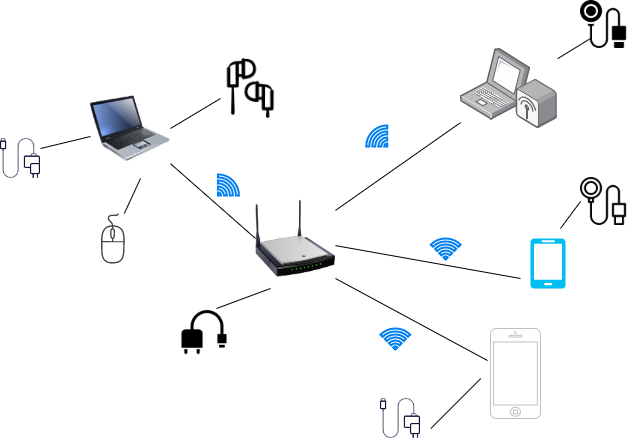

The diagram above was exported from draw.io. Its source (the exported page's mxGraphModel, read from the mxfile embedded in the PNG):
<mxGraphModel dx="1422" dy="794" grid="1" gridSize="10" guides="1" tooltips="1" connect="1" arrows="1" fold="1" page="1" pageScale="1" pageWidth="850" pageHeight="1100" math="0" shadow="0">
  <root>
    <mxCell id="0" />
    <mxCell id="1" parent="0" />
    <mxCell id="0ubavTTCOWxiOty0dTk_-1" value="" style="image;html=1;image=img/lib/clip_art/networking/Wireless_Router_N_128x128.png" vertex="1" parent="1">
      <mxGeometry x="345" y="280" width="80" height="80" as="geometry" />
    </mxCell>
    <mxCell id="0ubavTTCOWxiOty0dTk_-2" value="" style="image;html=1;image=img/lib/clip_art/computers/Laptop_128x128.png" vertex="1" parent="1">
      <mxGeometry x="180" y="170" width="80" height="80" as="geometry" />
    </mxCell>
    <mxCell id="0ubavTTCOWxiOty0dTk_-3" value="" style="points=[];aspect=fixed;html=1;align=center;shadow=0;dashed=0;image;image=img/lib/allied_telesis/wireless/Laptop_Wireless.svg;" vertex="1" parent="1">
      <mxGeometry x="550" y="130" width="97.22" height="80" as="geometry" />
    </mxCell>
    <mxCell id="0ubavTTCOWxiOty0dTk_-4" value="" style="pointerEvents=1;shadow=0;dashed=0;html=1;strokeColor=none;fillColor=#434445;aspect=fixed;labelPosition=center;verticalLabelPosition=bottom;verticalAlign=top;align=center;outlineConnect=0;shape=mxgraph.vvd.mouse;" vertex="1" parent="1">
      <mxGeometry x="190" y="295" width="24.5" height="50" as="geometry" />
    </mxCell>
    <mxCell id="0ubavTTCOWxiOty0dTk_-5" value="" style="html=1;verticalLabelPosition=bottom;labelBackgroundColor=#ffffff;verticalAlign=top;shadow=0;dashed=0;strokeWidth=1;shape=mxgraph.ios7.misc.iphone;strokeColor=#c0c0c0;" vertex="1" parent="1">
      <mxGeometry x="580" y="410" width="50" height="90" as="geometry" />
    </mxCell>
    <mxCell id="0ubavTTCOWxiOty0dTk_-6" value="" style="verticalLabelPosition=bottom;html=1;verticalAlign=top;align=center;strokeColor=none;fillColor=#00BEF2;shape=mxgraph.azure.mobile;pointerEvents=1;" vertex="1" parent="1">
      <mxGeometry x="620" y="320" width="35" height="50" as="geometry" />
    </mxCell>
    <mxCell id="0ubavTTCOWxiOty0dTk_-8" value="" style="shape=image;html=1;verticalAlign=top;verticalLabelPosition=bottom;labelBackgroundColor=#ffffff;imageAspect=0;aspect=fixed;image=https://cdn0.iconfinder.com/data/icons/doodle-audio-video-game/91/Audio_-_Video_-_Game_57-128.png" vertex="1" parent="1">
      <mxGeometry x="310" y="140" width="60" height="60" as="geometry" />
    </mxCell>
    <mxCell id="0ubavTTCOWxiOty0dTk_-9" value="" style="html=1;verticalLabelPosition=bottom;align=center;labelBackgroundColor=#ffffff;verticalAlign=top;strokeWidth=2;strokeColor=#0080F0;shadow=0;dashed=0;shape=mxgraph.ios7.icons.wifi;pointerEvents=1" vertex="1" parent="1">
      <mxGeometry x="520.3" y="320" width="29.7" height="21" as="geometry" />
    </mxCell>
    <mxCell id="0ubavTTCOWxiOty0dTk_-10" value="" style="html=1;verticalLabelPosition=bottom;align=center;labelBackgroundColor=#ffffff;verticalAlign=top;strokeWidth=2;strokeColor=#0080F0;shadow=0;dashed=0;shape=mxgraph.ios7.icons.wifi;pointerEvents=1;rotation=-45;" vertex="1" parent="1">
      <mxGeometry x="454.5" y="210" width="29.7" height="21" as="geometry" />
    </mxCell>
    <mxCell id="0ubavTTCOWxiOty0dTk_-11" value="" style="html=1;verticalLabelPosition=bottom;align=center;labelBackgroundColor=#ffffff;verticalAlign=top;strokeWidth=2;strokeColor=#0080F0;shadow=0;dashed=0;shape=mxgraph.ios7.icons.wifi;pointerEvents=1" vertex="1" parent="1">
      <mxGeometry x="470" y="410" width="29.7" height="21" as="geometry" />
    </mxCell>
    <mxCell id="0ubavTTCOWxiOty0dTk_-12" value="" style="html=1;verticalLabelPosition=bottom;align=center;labelBackgroundColor=#ffffff;verticalAlign=top;strokeWidth=2;strokeColor=#0080F0;shadow=0;dashed=0;shape=mxgraph.ios7.icons.wifi;pointerEvents=1;rotation=45;" vertex="1" parent="1">
      <mxGeometry x="300" y="259" width="29.7" height="21" as="geometry" />
    </mxCell>
    <mxCell id="0ubavTTCOWxiOty0dTk_-14" value="" style="endArrow=none;html=1;" edge="1" parent="1" source="0ubavTTCOWxiOty0dTk_-1" target="0ubavTTCOWxiOty0dTk_-3">
      <mxGeometry width="50" height="50" relative="1" as="geometry">
        <mxPoint x="480" y="260" as="sourcePoint" />
        <mxPoint x="530" y="210" as="targetPoint" />
      </mxGeometry>
    </mxCell>
    <mxCell id="0ubavTTCOWxiOty0dTk_-15" value="" style="endArrow=none;html=1;" edge="1" parent="1" source="0ubavTTCOWxiOty0dTk_-4">
      <mxGeometry width="50" height="50" relative="1" as="geometry">
        <mxPoint x="180" y="295" as="sourcePoint" />
        <mxPoint x="230" y="260" as="targetPoint" />
      </mxGeometry>
    </mxCell>
    <mxCell id="0ubavTTCOWxiOty0dTk_-16" value="" style="endArrow=none;html=1;" edge="1" parent="1" source="0ubavTTCOWxiOty0dTk_-1">
      <mxGeometry width="50" height="50" relative="1" as="geometry">
        <mxPoint x="444.35" y="345" as="sourcePoint" />
        <mxPoint x="610" y="360" as="targetPoint" />
        <Array as="points" />
      </mxGeometry>
    </mxCell>
    <mxCell id="0ubavTTCOWxiOty0dTk_-17" value="" style="endArrow=none;html=1;entryX=1;entryY=1;entryDx=0;entryDy=0;exitX=-0.06;exitY=0.356;exitDx=0;exitDy=0;exitPerimeter=0;" edge="1" parent="1" source="0ubavTTCOWxiOty0dTk_-5" target="0ubavTTCOWxiOty0dTk_-1">
      <mxGeometry width="50" height="50" relative="1" as="geometry">
        <mxPoint x="560" y="430" as="sourcePoint" />
        <mxPoint x="610" y="380" as="targetPoint" />
      </mxGeometry>
    </mxCell>
    <mxCell id="0ubavTTCOWxiOty0dTk_-18" value="" style="endArrow=none;html=1;exitX=1;exitY=0.5;exitDx=0;exitDy=0;" edge="1" parent="1" source="0ubavTTCOWxiOty0dTk_-2">
      <mxGeometry width="50" height="50" relative="1" as="geometry">
        <mxPoint x="260" y="220" as="sourcePoint" />
        <mxPoint x="310" y="180" as="targetPoint" />
      </mxGeometry>
    </mxCell>
    <mxCell id="0ubavTTCOWxiOty0dTk_-19" value="" style="endArrow=none;html=1;entryX=0;entryY=0.5;entryDx=0;entryDy=0;" edge="1" parent="1" source="0ubavTTCOWxiOty0dTk_-2" target="0ubavTTCOWxiOty0dTk_-1">
      <mxGeometry width="50" height="50" relative="1" as="geometry">
        <mxPoint x="260" y="310" as="sourcePoint" />
        <mxPoint x="330" y="310" as="targetPoint" />
      </mxGeometry>
    </mxCell>
    <mxCell id="0ubavTTCOWxiOty0dTk_-20" value="" style="shape=image;html=1;verticalAlign=top;verticalLabelPosition=bottom;labelBackgroundColor=#ffffff;imageAspect=0;aspect=fixed;image=https://cdn2.iconfinder.com/data/icons/mobile-smart-phone/64/iphone_ios11_charger_battery_charge_juice-128.png" vertex="1" parent="1">
      <mxGeometry x="90" y="220" width="40" height="40" as="geometry" />
    </mxCell>
    <mxCell id="0ubavTTCOWxiOty0dTk_-22" value="" style="endArrow=none;html=1;entryX=0;entryY=0.6;entryDx=0;entryDy=0;entryPerimeter=0;exitX=1;exitY=0.25;exitDx=0;exitDy=0;" edge="1" parent="1" source="0ubavTTCOWxiOty0dTk_-20" target="0ubavTTCOWxiOty0dTk_-2">
      <mxGeometry width="50" height="50" relative="1" as="geometry">
        <mxPoint x="130" y="250" as="sourcePoint" />
        <mxPoint x="180" y="200" as="targetPoint" />
      </mxGeometry>
    </mxCell>
    <mxCell id="0ubavTTCOWxiOty0dTk_-23" value="" style="shape=image;html=1;verticalAlign=top;verticalLabelPosition=bottom;labelBackgroundColor=#ffffff;imageAspect=0;aspect=fixed;image=https://cdn2.iconfinder.com/data/icons/mobile-smart-phone/64/iphone_ios11_charger_battery_charge_juice-128.png" vertex="1" parent="1">
      <mxGeometry x="470" y="480" width="40" height="40" as="geometry" />
    </mxCell>
    <mxCell id="0ubavTTCOWxiOty0dTk_-24" value="" style="shape=image;html=1;verticalAlign=top;verticalLabelPosition=bottom;labelBackgroundColor=#ffffff;imageAspect=0;aspect=fixed;image=https://cdn0.iconfinder.com/data/icons/iphone-7-airpods-icons/24/apple-icons-artboard_watch-magnet-charger-128.png" vertex="1" parent="1">
      <mxGeometry x="670" y="259" width="48" height="48" as="geometry" />
    </mxCell>
    <mxCell id="0ubavTTCOWxiOty0dTk_-25" value="" style="endArrow=none;html=1;" edge="1" parent="1">
      <mxGeometry width="50" height="50" relative="1" as="geometry">
        <mxPoint x="520.3" y="510" as="sourcePoint" />
        <mxPoint x="570.3" y="460" as="targetPoint" />
      </mxGeometry>
    </mxCell>
    <mxCell id="0ubavTTCOWxiOty0dTk_-26" value="" style="endArrow=none;html=1;entryX=0;entryY=0.5;entryDx=0;entryDy=0;" edge="1" parent="1" target="0ubavTTCOWxiOty0dTk_-24">
      <mxGeometry width="50" height="50" relative="1" as="geometry">
        <mxPoint x="650" y="310" as="sourcePoint" />
        <mxPoint x="670" y="280" as="targetPoint" />
      </mxGeometry>
    </mxCell>
    <mxCell id="0ubavTTCOWxiOty0dTk_-27" value="" style="shape=image;html=1;verticalAlign=top;verticalLabelPosition=bottom;labelBackgroundColor=#ffffff;imageAspect=0;aspect=fixed;image=https://cdn0.iconfinder.com/data/icons/iphone-7-airpods-icons-solid-style/24/watch-magnet-charger-128.png" vertex="1" parent="1">
      <mxGeometry x="670" y="82" width="48" height="48" as="geometry" />
    </mxCell>
    <mxCell id="0ubavTTCOWxiOty0dTk_-28" value="" style="endArrow=none;html=1;" edge="1" parent="1" source="0ubavTTCOWxiOty0dTk_-3">
      <mxGeometry width="50" height="50" relative="1" as="geometry">
        <mxPoint x="620" y="160" as="sourcePoint" />
        <mxPoint x="680" y="120" as="targetPoint" />
      </mxGeometry>
    </mxCell>
    <mxCell id="0ubavTTCOWxiOty0dTk_-29" value="" style="shape=image;html=1;verticalAlign=top;verticalLabelPosition=bottom;labelBackgroundColor=#ffffff;imageAspect=0;aspect=fixed;image=https://cdn1.iconfinder.com/data/icons/gradak-gadget-solidarity/32/gadget-10-128.png" vertex="1" parent="1">
      <mxGeometry x="270" y="390" width="48" height="48" as="geometry" />
    </mxCell>
    <mxCell id="0ubavTTCOWxiOty0dTk_-30" value="" style="endArrow=none;html=1;exitX=0.75;exitY=0;exitDx=0;exitDy=0;" edge="1" parent="1" source="0ubavTTCOWxiOty0dTk_-29">
      <mxGeometry width="50" height="50" relative="1" as="geometry">
        <mxPoint x="320" y="400" as="sourcePoint" />
        <mxPoint x="360" y="370" as="targetPoint" />
      </mxGeometry>
    </mxCell>
  </root>
</mxGraphModel>